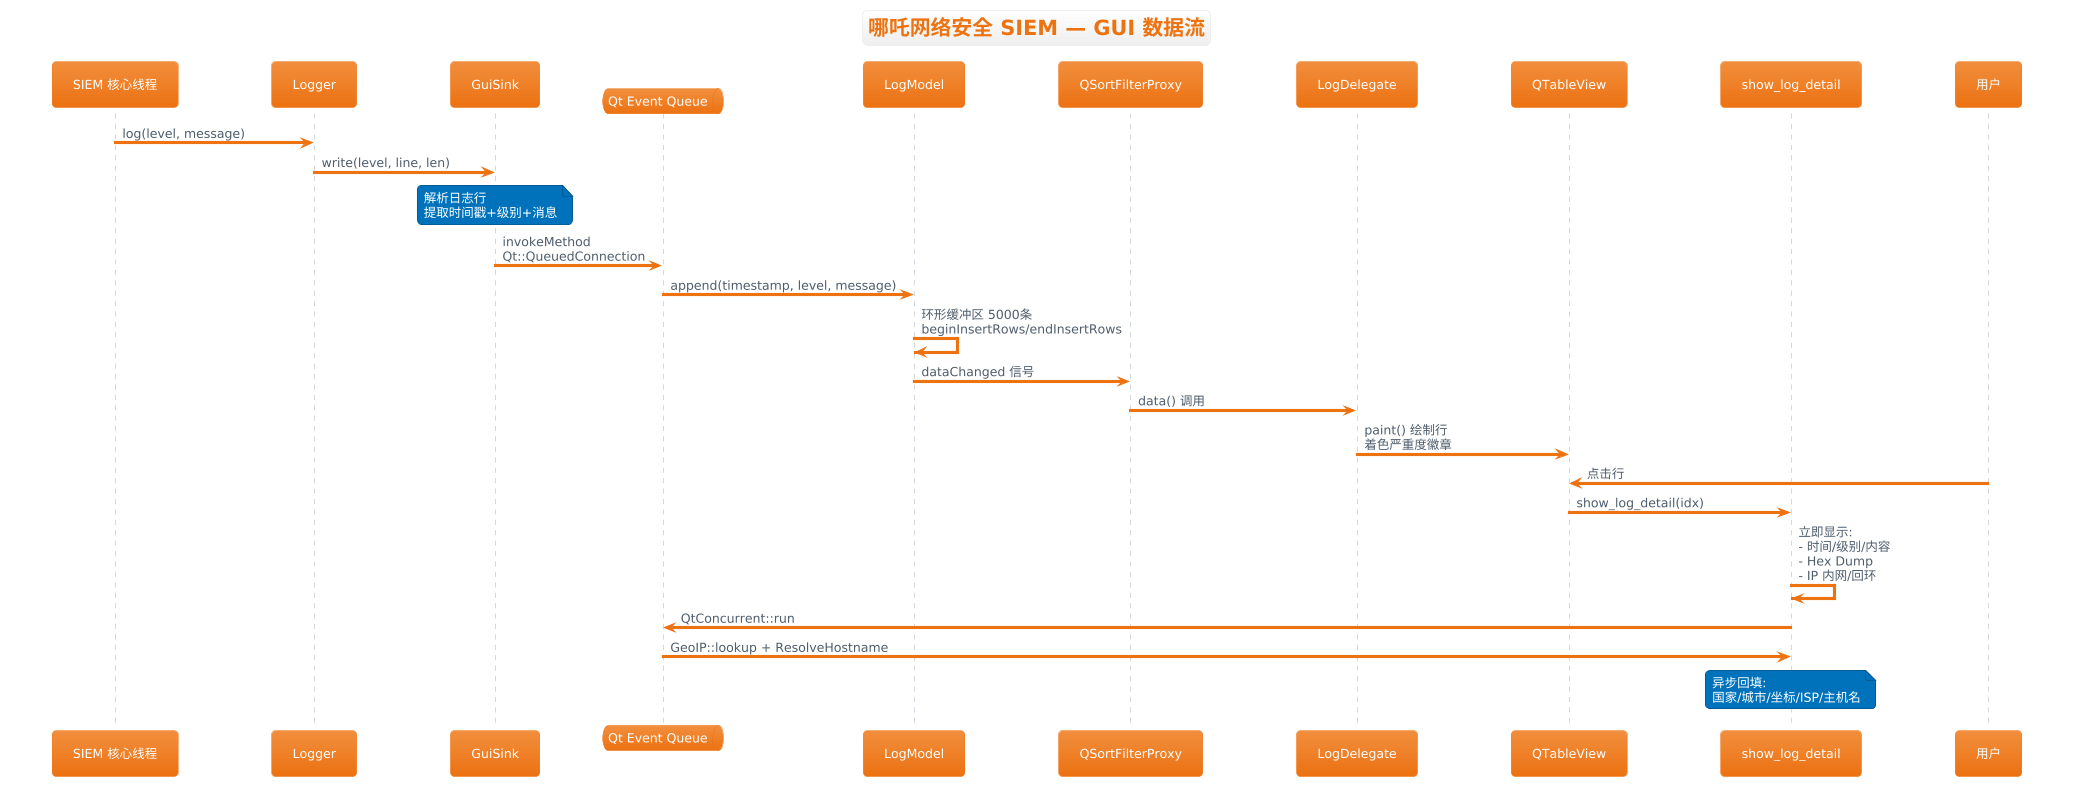

The diagram above was rendered by PlantUML. Its source (embedded in the PNG):
@startuml
!theme aws-orange
title 哪吒网络安全 SIEM — GUI 数据流

participant "SIEM 核心线程" as Core
participant "Logger" as Log
participant "GuiSink" as Sink
queue "Qt Event Queue" as Queue
participant "LogModel" as Model
participant "QSortFilterProxy" as Proxy
participant "LogDelegate" as Delegate
participant "QTableView" as View
participant "show_log_detail" as Detail

Core -> Log : log(level, message)
Log -> Sink : write(level, line, len)
note over Sink : 解析日志行\n提取时间戳+级别+消息
Sink -> Queue : invokeMethod\nQt::QueuedConnection
Queue -> Model : append(timestamp, level, message)
Model -> Model : 环形缓冲区 5000条\nbeginInsertRows/endInsertRows
Model -> Proxy : dataChanged 信号
Proxy -> Delegate : data() 调用
Delegate -> View : paint() 绘制行\n着色严重度徽章

用户 -> View : 点击行
View -> Detail : show_log_detail(idx)
Detail -> Detail : 立即显示:\n- 时间/级别/内容\n- Hex Dump\n- IP 内网/回环
Detail -> Queue : QtConcurrent::run
Queue -> Detail : GeoIP::lookup + ResolveHostname
note over Detail : 异步回填:\n国家/城市/坐标/ISP/主机名
@enduml